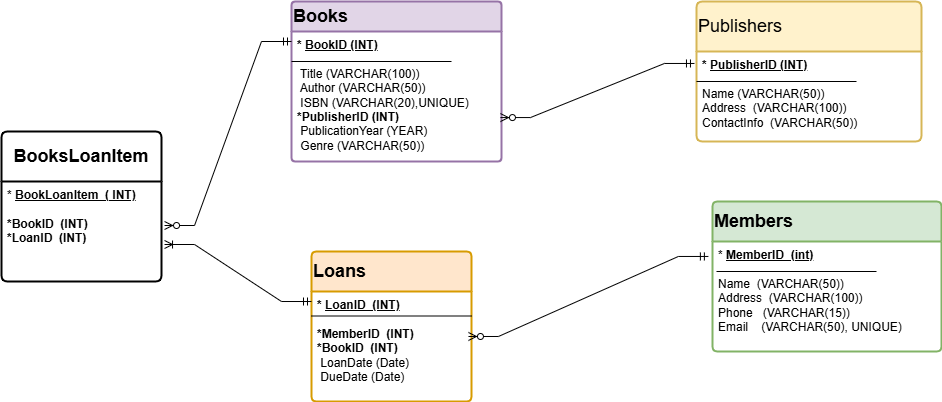

The diagram above was exported from draw.io. Its source (the exported page's mxGraphModel, read from the mxfile embedded in the PNG):
<mxGraphModel dx="1970" dy="1534" grid="1" gridSize="10" guides="1" tooltips="1" connect="1" arrows="1" fold="1" page="1" pageScale="1" pageWidth="850" pageHeight="1100" math="0" shadow="0">
  <root>
    <mxCell id="0" />
    <mxCell id="1" parent="0" />
    <mxCell id="VEfaCuMPSl_p2fr7KeGR-1" value="&lt;b&gt;&lt;font style=&quot;font-size: 18px;&quot;&gt;Books&lt;/font&gt;&lt;/b&gt;" style="swimlane;childLayout=stackLayout;horizontal=1;startSize=30;horizontalStack=0;rounded=1;fontSize=14;fontStyle=0;strokeWidth=2;resizeParent=0;resizeLast=1;shadow=0;dashed=0;align=left;arcSize=4;whiteSpace=wrap;html=1;fillColor=#e1d5e7;strokeColor=#9673a6;" parent="1" vertex="1">
      <mxGeometry x="-60" width="210" height="160" as="geometry" />
    </mxCell>
    <mxCell id="H-g9BlbZoYa4bOEJ29Rd-15" value="" style="endArrow=none;html=1;rounded=0;" parent="VEfaCuMPSl_p2fr7KeGR-1" edge="1">
      <mxGeometry relative="1" as="geometry">
        <mxPoint y="60" as="sourcePoint" />
        <mxPoint x="160" y="60" as="targetPoint" />
        <Array as="points" />
      </mxGeometry>
    </mxCell>
    <mxCell id="VEfaCuMPSl_p2fr7KeGR-2" value="&lt;div&gt;&lt;b style=&quot;&quot;&gt;*&amp;nbsp;&lt;u&gt;BookID (INT)&lt;/u&gt;&lt;/b&gt;&lt;/div&gt;&lt;div&gt;&lt;br&gt;&lt;/div&gt;&amp;nbsp;Title (VARCHAR(100))&lt;div&gt;&amp;nbsp;Author (VARCHAR(50))&lt;/div&gt;&lt;div&gt;&amp;nbsp;ISBN (VARCHAR(20),UNIQUE)&lt;/div&gt;&lt;div&gt;&lt;b&gt;*PublisherID (INT)&lt;/b&gt;&lt;/div&gt;&lt;div&gt;&amp;nbsp;PublicationYear (YEAR)&lt;/div&gt;&lt;div&gt;&amp;nbsp;Genre (VARCHAR(50))&lt;/div&gt;" style="align=left;strokeColor=none;fillColor=none;spacingLeft=4;fontSize=12;verticalAlign=top;resizable=0;rotatable=0;part=1;html=1;" parent="VEfaCuMPSl_p2fr7KeGR-1" vertex="1">
      <mxGeometry y="30" width="210" height="130" as="geometry" />
    </mxCell>
    <mxCell id="VEfaCuMPSl_p2fr7KeGR-14" value="&lt;b&gt;&lt;font style=&quot;font-size: 18px;&quot;&gt;Members&lt;/font&gt;&lt;/b&gt;" style="swimlane;childLayout=stackLayout;horizontal=1;startSize=40;horizontalStack=0;rounded=1;fontSize=14;fontStyle=0;strokeWidth=2;resizeParent=0;resizeLast=1;shadow=0;dashed=0;align=left;arcSize=4;whiteSpace=wrap;html=1;fillColor=#d5e8d4;strokeColor=#82b366;" parent="1" vertex="1">
      <mxGeometry x="361" y="200" width="229" height="150" as="geometry" />
    </mxCell>
    <mxCell id="H-g9BlbZoYa4bOEJ29Rd-18" value="" style="endArrow=none;html=1;rounded=0;" parent="VEfaCuMPSl_p2fr7KeGR-14" edge="1">
      <mxGeometry relative="1" as="geometry">
        <mxPoint x="4" y="70" as="sourcePoint" />
        <mxPoint x="164" y="70" as="targetPoint" />
      </mxGeometry>
    </mxCell>
    <mxCell id="VEfaCuMPSl_p2fr7KeGR-15" value="&lt;div&gt;* &lt;u&gt;&lt;b&gt;MemberID&amp;nbsp; (int)&lt;/b&gt;&lt;/u&gt;&lt;/div&gt;&lt;div&gt;&lt;br&gt;&lt;/div&gt;Name&amp;nbsp; (VARCHAR(50))&lt;br&gt;&lt;div&gt;&lt;span style=&quot;background-color: transparent; color: light-dark(rgb(0, 0, 0), rgb(255, 255, 255));&quot;&gt;Address&amp;nbsp; (&lt;/span&gt;&lt;span style=&quot;background-color: transparent; color: light-dark(rgb(0, 0, 0), rgb(255, 255, 255));&quot;&gt;VARCHAR(100)&lt;/span&gt;&lt;span style=&quot;background-color: transparent; color: light-dark(rgb(0, 0, 0), rgb(255, 255, 255));&quot;&gt;)&lt;/span&gt;&lt;/div&gt;&lt;div&gt;Phone&amp;nbsp; &amp;nbsp;(VARCHAR(15))&lt;/div&gt;&lt;div&gt;Email&amp;nbsp; &amp;nbsp; (VARCHAR(50), UNIQUE)&lt;/div&gt;" style="align=left;strokeColor=none;fillColor=none;spacingLeft=4;fontSize=12;verticalAlign=top;resizable=0;rotatable=0;part=1;html=1;" parent="VEfaCuMPSl_p2fr7KeGR-14" vertex="1">
      <mxGeometry y="40" width="229" height="110" as="geometry" />
    </mxCell>
    <mxCell id="VEfaCuMPSl_p2fr7KeGR-20" value="&lt;b&gt;&lt;font style=&quot;font-size: 18px;&quot;&gt;Loans&lt;/font&gt;&lt;/b&gt;" style="swimlane;childLayout=stackLayout;horizontal=1;startSize=40;horizontalStack=0;rounded=1;fontSize=14;fontStyle=0;strokeWidth=2;resizeParent=0;resizeLast=1;shadow=0;dashed=0;align=left;arcSize=4;whiteSpace=wrap;html=1;fillColor=#ffe6cc;strokeColor=#d79b00;" parent="1" vertex="1">
      <mxGeometry x="-40" y="250" width="160" height="150" as="geometry" />
    </mxCell>
    <mxCell id="H-g9BlbZoYa4bOEJ29Rd-22" value="" style="endArrow=none;html=1;rounded=0;" parent="VEfaCuMPSl_p2fr7KeGR-20" edge="1">
      <mxGeometry relative="1" as="geometry">
        <mxPoint y="64.5" as="sourcePoint" />
        <mxPoint x="160" y="64.5" as="targetPoint" />
      </mxGeometry>
    </mxCell>
    <mxCell id="VEfaCuMPSl_p2fr7KeGR-21" value="&lt;b&gt;* &lt;u style=&quot;&quot;&gt;LoanID&amp;nbsp; (INT)&lt;/u&gt;&lt;/b&gt;&lt;div&gt;&lt;b&gt;&lt;u&gt;&lt;br&gt;&lt;/u&gt;&lt;/b&gt;&lt;div&gt;&lt;b&gt;*MemberID&amp;nbsp; (INT)&lt;/b&gt;&lt;/div&gt;&lt;div&gt;&lt;b&gt;*BookID&amp;nbsp; (INT)&lt;/b&gt;&lt;/div&gt;&lt;div&gt;&amp;nbsp;LoanDate (Date)&lt;/div&gt;&lt;div&gt;&amp;nbsp;DueDate (Date)&lt;/div&gt;&lt;/div&gt;" style="align=left;strokeColor=none;fillColor=none;spacingLeft=4;fontSize=12;verticalAlign=top;resizable=0;rotatable=0;part=1;html=1;" parent="VEfaCuMPSl_p2fr7KeGR-20" vertex="1">
      <mxGeometry y="40" width="160" height="110" as="geometry" />
    </mxCell>
    <mxCell id="VEfaCuMPSl_p2fr7KeGR-22" value="&lt;font style=&quot;font-size: 18px;&quot;&gt;Publishers&lt;/font&gt;" style="swimlane;childLayout=stackLayout;horizontal=1;startSize=50;horizontalStack=0;rounded=1;fontSize=14;fontStyle=0;strokeWidth=2;resizeParent=0;resizeLast=1;shadow=0;dashed=0;align=left;arcSize=4;whiteSpace=wrap;html=1;fillColor=#fff2cc;strokeColor=#d6b656;" parent="1" vertex="1">
      <mxGeometry x="345" width="225" height="140" as="geometry" />
    </mxCell>
    <mxCell id="H-g9BlbZoYa4bOEJ29Rd-17" value="" style="endArrow=none;html=1;rounded=0;" parent="VEfaCuMPSl_p2fr7KeGR-22" edge="1">
      <mxGeometry relative="1" as="geometry">
        <mxPoint y="80" as="sourcePoint" />
        <mxPoint x="160" y="80" as="targetPoint" />
      </mxGeometry>
    </mxCell>
    <mxCell id="VEfaCuMPSl_p2fr7KeGR-23" value="&lt;div&gt;&lt;b&gt;* &lt;u&gt;PublisherID (INT)&lt;/u&gt;&lt;/b&gt;&lt;/div&gt;&lt;div&gt;&lt;br&gt;&lt;/div&gt;Name (VARCHAR(50))&lt;div&gt;Address&amp;nbsp; (VARCHAR(100))&lt;/div&gt;&lt;div&gt;ContactInfo&amp;nbsp; (VARCHAR(50))&lt;/div&gt;" style="align=left;strokeColor=none;fillColor=none;spacingLeft=4;fontSize=12;verticalAlign=top;resizable=0;rotatable=0;part=1;html=1;" parent="VEfaCuMPSl_p2fr7KeGR-22" vertex="1">
      <mxGeometry y="50" width="225" height="90" as="geometry" />
    </mxCell>
    <mxCell id="uhzHAYmAiNezw29_LtTG-1" value="" style="edgeStyle=entityRelationEdgeStyle;fontSize=12;html=1;endArrow=ERzeroToMany;startArrow=ERmandOne;rounded=0;entryX=0.981;entryY=0.409;entryDx=0;entryDy=0;exitX=-0.018;exitY=0.136;exitDx=0;exitDy=0;entryPerimeter=0;exitPerimeter=0;" edge="1" parent="1" source="VEfaCuMPSl_p2fr7KeGR-15" target="VEfaCuMPSl_p2fr7KeGR-21">
      <mxGeometry width="100" height="100" relative="1" as="geometry">
        <mxPoint x="290" y="240" as="sourcePoint" />
        <mxPoint x="190" y="363" as="targetPoint" />
        <Array as="points">
          <mxPoint x="-10" y="70" />
        </Array>
      </mxGeometry>
    </mxCell>
    <mxCell id="uhzHAYmAiNezw29_LtTG-13" value="&lt;b style=&quot;text-align: left;&quot;&gt;&lt;font style=&quot;font-size: 18px;&quot;&gt;BooksLoanItem&lt;/font&gt;&lt;/b&gt;" style="swimlane;childLayout=stackLayout;horizontal=1;startSize=50;horizontalStack=0;rounded=1;fontSize=14;fontStyle=0;strokeWidth=2;resizeParent=0;resizeLast=1;shadow=0;dashed=0;align=center;arcSize=4;whiteSpace=wrap;html=1;" vertex="1" parent="1">
      <mxGeometry x="-350" y="130" width="160" height="150" as="geometry" />
    </mxCell>
    <mxCell id="uhzHAYmAiNezw29_LtTG-14" value="* &lt;b&gt;&lt;u&gt;BookLoanItem&amp;nbsp; ( INT)&lt;/u&gt;&lt;/b&gt;&lt;div&gt;&lt;br&gt;&lt;/div&gt;&lt;div&gt;&lt;b&gt;*BookID&amp;nbsp; (INT)&lt;/b&gt;&lt;br&gt;&lt;div&gt;&lt;b&gt;*LoanID&amp;nbsp; (INT)&lt;/b&gt;&lt;/div&gt;&lt;/div&gt;" style="align=left;strokeColor=none;fillColor=none;spacingLeft=4;fontSize=12;verticalAlign=top;resizable=0;rotatable=0;part=1;html=1;" vertex="1" parent="uhzHAYmAiNezw29_LtTG-13">
      <mxGeometry y="50" width="160" height="100" as="geometry" />
    </mxCell>
    <mxCell id="uhzHAYmAiNezw29_LtTG-17" value="" style="edgeStyle=entityRelationEdgeStyle;fontSize=12;html=1;endArrow=ERzeroToMany;startArrow=ERmandOne;rounded=0;entryX=0.995;entryY=0.662;entryDx=0;entryDy=0;entryPerimeter=0;exitX=-0.009;exitY=0.133;exitDx=0;exitDy=0;exitPerimeter=0;" edge="1" parent="1" source="VEfaCuMPSl_p2fr7KeGR-23" target="VEfaCuMPSl_p2fr7KeGR-2">
      <mxGeometry width="100" height="100" relative="1" as="geometry">
        <mxPoint x="190" y="210" as="sourcePoint" />
        <mxPoint x="290" y="110" as="targetPoint" />
      </mxGeometry>
    </mxCell>
    <mxCell id="uhzHAYmAiNezw29_LtTG-18" value="" style="edgeStyle=entityRelationEdgeStyle;fontSize=12;html=1;endArrow=ERzeroToMany;startArrow=ERmandOne;rounded=0;entryX=1.019;entryY=0.44;entryDx=0;entryDy=0;exitX=0;exitY=0.25;exitDx=0;exitDy=0;entryPerimeter=0;" edge="1" parent="1" source="VEfaCuMPSl_p2fr7KeGR-1" target="uhzHAYmAiNezw29_LtTG-14">
      <mxGeometry width="100" height="100" relative="1" as="geometry">
        <mxPoint x="-180" y="140" as="sourcePoint" />
        <mxPoint x="-80" y="40" as="targetPoint" />
      </mxGeometry>
    </mxCell>
    <mxCell id="uhzHAYmAiNezw29_LtTG-19" value="" style="edgeStyle=entityRelationEdgeStyle;fontSize=12;html=1;endArrow=ERoneToMany;startArrow=ERmandOne;rounded=0;exitX=0;exitY=0.091;exitDx=0;exitDy=0;exitPerimeter=0;entryX=1.019;entryY=0.63;entryDx=0;entryDy=0;entryPerimeter=0;" edge="1" parent="1" source="VEfaCuMPSl_p2fr7KeGR-21" target="uhzHAYmAiNezw29_LtTG-14">
      <mxGeometry width="100" height="100" relative="1" as="geometry">
        <mxPoint x="-100" y="320.01" as="sourcePoint" />
        <mxPoint x="-160" y="270" as="targetPoint" />
        <Array as="points">
          <mxPoint x="-160" y="330" />
        </Array>
      </mxGeometry>
    </mxCell>
  </root>
</mxGraphModel>